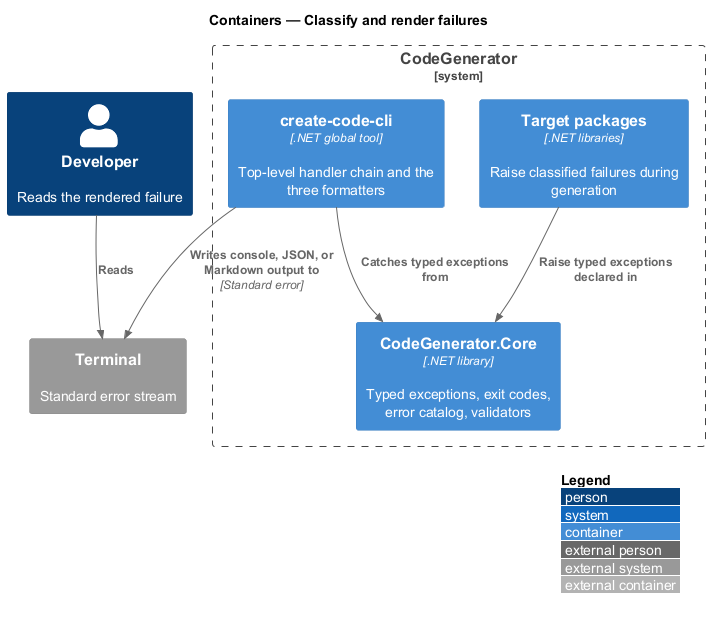

The diagram above was rendered by PlantUML. Its source (embedded in the PNG):
@startuml
!include <C4/C4_Container>
LAYOUT_WITH_LEGEND()
title Containers — Classify and render failures

Person(dev, "Developer", "Reads the rendered failure")
System_Boundary(codegen, "CodeGenerator") {
  Container(cli, "create-code-cli", ".NET global tool", "Top-level handler chain and the three formatters")
  Container(core, "CodeGenerator.Core", ".NET library", "Typed exceptions, exit codes, error catalog, validators")
  Container(targets, "Target packages", ".NET libraries", "Raise classified failures during generation")
}
System_Ext(console, "Terminal", "Standard error stream")

Rel(targets, core, "Raise typed exceptions declared in")
Rel(cli, core, "Catches typed exceptions from")
Rel(cli, console, "Writes console, JSON, or Markdown output to", "Standard error")
Rel(dev, console, "Reads")
@enduml